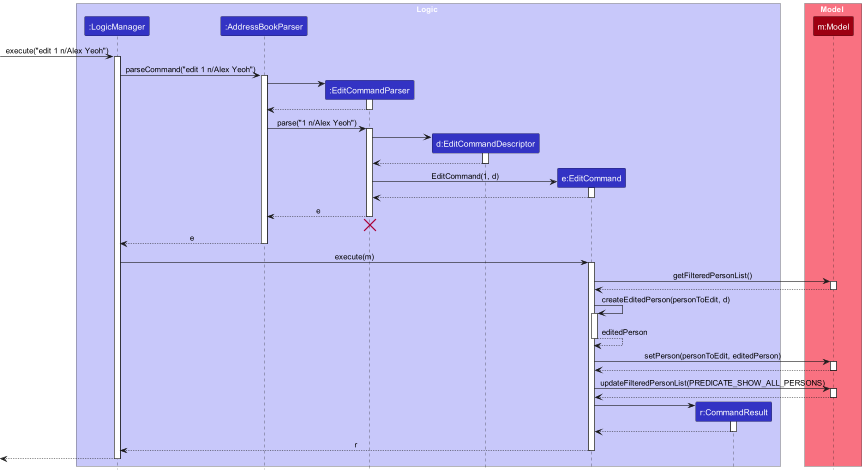

The diagram above was rendered by PlantUML. Its source (embedded in the PNG):
@startuml
!include style.puml
skinparam ArrowFontStyle plain

box Logic LOGIC_COLOR_T1
participant ":LogicManager" as LogicManager LOGIC_COLOR
participant ":AddressBookParser" as AddressBookParser LOGIC_COLOR
participant ":EditCommandParser" as EditCommandParser LOGIC_COLOR
participant "d:EditCommandDescriptor" as EditCommandDescriptor LOGIC_COLOR
participant "e:EditCommand" as EditCommand LOGIC_COLOR
participant "r:CommandResult" as CommandResult LOGIC_COLOR
end box

box Model MODEL_COLOR_T1
participant "m:Model" as Model MODEL_COLOR
participant "m:PersonList" as Model MODEL_COLOR
end box

[-> LogicManager : execute("edit 1 n/Alex Yeoh")
activate LogicManager

LogicManager -> AddressBookParser : parseCommand("edit 1 n/Alex Yeoh")
activate AddressBookParser

create EditCommandParser
AddressBookParser -> EditCommandParser
activate EditCommandParser

EditCommandParser --> AddressBookParser
deactivate EditCommandParser

AddressBookParser -> EditCommandParser : parse("1 n/Alex Yeoh")
activate EditCommandParser

create EditCommandDescriptor
EditCommandParser -> EditCommandDescriptor
activate EditCommandDescriptor

EditCommandDescriptor --> EditCommandParser :
deactivate EditCommandDescriptor

create EditCommand
EditCommandParser -> EditCommand : EditCommand(1, d)
activate EditCommand

EditCommand --> EditCommandParser :
deactivate EditCommand

EditCommandParser --> AddressBookParser : e
deactivate EditCommandParser

EditCommandParser -[hidden]-> AddressBookParser
destroy EditCommandParser

AddressBookParser --> LogicManager : e
deactivate AddressBookParser

LogicManager -> EditCommand : execute(m)
activate EditCommand

EditCommand -> Model : getFilteredPersonList()
activate Model

Model --> EditCommand
deactivate Model

EditCommand -> EditCommand : createEditedPerson(personToEdit, d)
activate EditCommand

EditCommand --> EditCommand : editedPerson
deactivate EditCommand

EditCommand -> Model : setPerson(personToEdit, editedPerson)
activate Model

Model --> EditCommand :
deactivate Model

EditCommand -> Model : updateFilteredPersonList(PREDICATE_SHOW_ALL_PERSONS)
activate Model

Model --> EditCommand:
deactivate Model

create CommandResult
EditCommand -> CommandResult
activate CommandResult

CommandResult --> EditCommand
deactivate CommandResult

EditCommand --> LogicManager : r
deactivate EditCommand

[<--LogicManager
deactivate LogicManager
@enduml